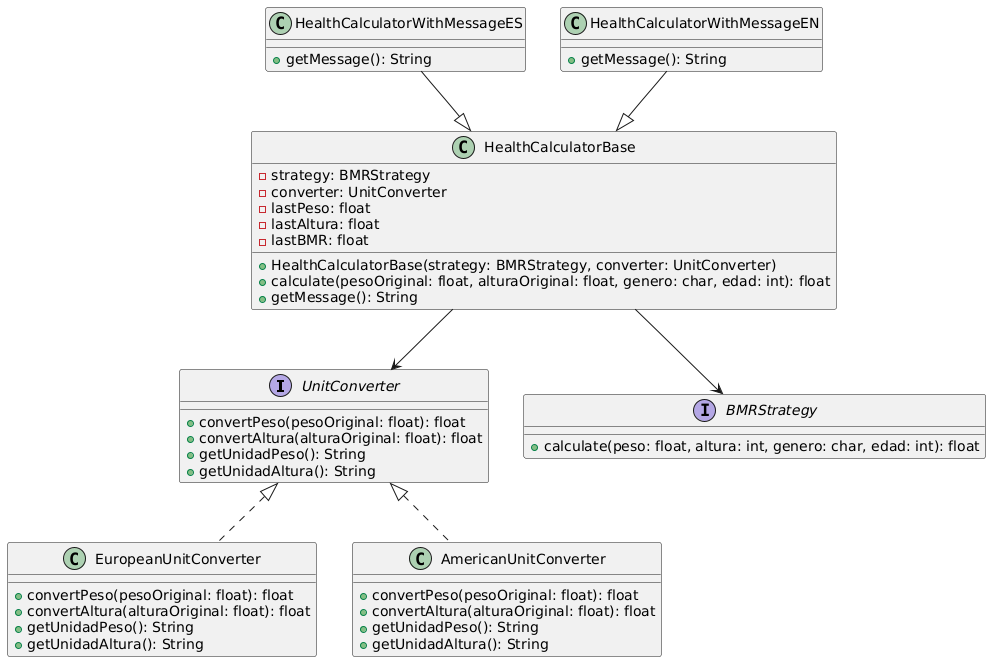

The diagram above was rendered by PlantUML. Its source (embedded in the PNG):
@startuml
' Interfaces
interface UnitConverter {
    + convertPeso(pesoOriginal: float): float
    + convertAltura(alturaOriginal: float): float
    + getUnidadPeso(): String
    + getUnidadAltura(): String
}

' Estrategias de conversión
class EuropeanUnitConverter {
    + convertPeso(pesoOriginal: float): float
    + convertAltura(alturaOriginal: float): float
    + getUnidadPeso(): String
    + getUnidadAltura(): String
}

class AmericanUnitConverter {
    + convertPeso(pesoOriginal: float): float
    + convertAltura(alturaOriginal: float): float
    + getUnidadPeso(): String
    + getUnidadAltura(): String
}

' Relación entre UnitConverter y sus implementaciones
UnitConverter <|.. EuropeanUnitConverter
UnitConverter <|.. AmericanUnitConverter

' Estrategia de cálculo de BMR
interface BMRStrategy {
    + calculate(peso: float, altura: int, genero: char, edad: int): float
}

' Clase base (Bridge)
class HealthCalculatorBase {
    - strategy: BMRStrategy
    - converter: UnitConverter
    - lastPeso: float
    - lastAltura: float
    - lastBMR: float
    + HealthCalculatorBase(strategy: BMRStrategy, converter: UnitConverter)
    + calculate(pesoOriginal: float, alturaOriginal: float, genero: char, edad: int): float
    + getMessage(): String
}

' Decoradores para mensajes
class HealthCalculatorWithMessageES {
    + getMessage(): String
}

class HealthCalculatorWithMessageEN {
    + getMessage(): String
}

' Relaciones entre clases
HealthCalculatorWithMessageES --|> HealthCalculatorBase
HealthCalculatorWithMessageEN --|> HealthCalculatorBase
HealthCalculatorBase --> UnitConverter
HealthCalculatorBase --> BMRStrategy
@enduml